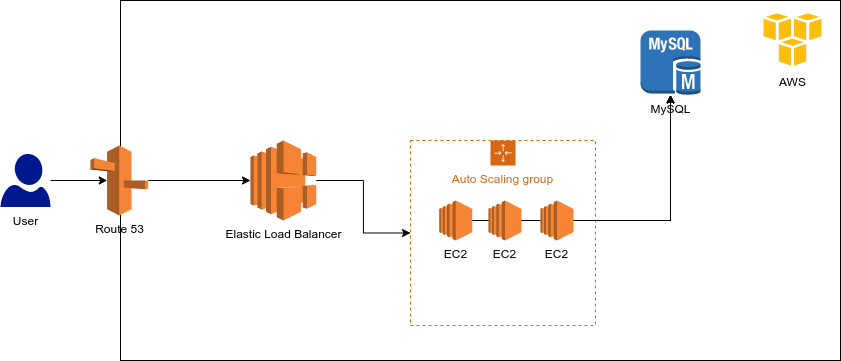

The diagram above was exported from draw.io. Its source (the exported page's mxGraphModel, read from the mxfile embedded in the PNG):
<mxGraphModel dx="1492" dy="478" grid="1" gridSize="10" guides="1" tooltips="1" connect="1" arrows="1" fold="1" page="1" pageScale="1" pageWidth="850" pageHeight="1100" math="0" shadow="0">
  <root>
    <mxCell id="0" />
    <mxCell id="1" parent="0" />
    <mxCell id="2" value="" style="rounded=0;whiteSpace=wrap;html=1;" vertex="1" parent="1">
      <mxGeometry x="90" y="500" width="720" height="360" as="geometry" />
    </mxCell>
    <mxCell id="3" value="AWS" style="dashed=0;outlineConnect=0;html=1;align=center;labelPosition=center;verticalLabelPosition=bottom;verticalAlign=top;shape=mxgraph.weblogos.aws" vertex="1" parent="1">
      <mxGeometry x="730" y="510" width="63.6" height="58.400000000000006" as="geometry" />
    </mxCell>
    <mxCell id="5" value="Auto Scaling group" style="points=[[0,0],[0.25,0],[0.5,0],[0.75,0],[1,0],[1,0.25],[1,0.5],[1,0.75],[1,1],[0.75,1],[0.5,1],[0.25,1],[0,1],[0,0.75],[0,0.5],[0,0.25]];outlineConnect=0;gradientColor=none;html=1;whiteSpace=wrap;fontSize=12;fontStyle=0;shape=mxgraph.aws4.groupCenter;grIcon=mxgraph.aws4.group_auto_scaling_group;grStroke=1;strokeColor=#D86613;fillColor=none;verticalAlign=top;align=center;fontColor=#D86613;dashed=1;spacingTop=25;" vertex="1" parent="1">
      <mxGeometry x="380" y="640" width="185" height="185" as="geometry" />
    </mxCell>
    <mxCell id="17" style="edgeStyle=orthogonalEdgeStyle;rounded=0;orthogonalLoop=1;jettySize=auto;html=1;" edge="1" parent="1" source="7" target="5">
      <mxGeometry relative="1" as="geometry" />
    </mxCell>
    <mxCell id="7" value="Elastic Load Balancer&lt;br&gt;" style="outlineConnect=0;dashed=0;verticalLabelPosition=bottom;verticalAlign=top;align=center;html=1;shape=mxgraph.aws3.elastic_load_balancing;fillColor=#F58534;gradientColor=none;" vertex="1" parent="1">
      <mxGeometry x="220" y="640" width="65.81" height="80" as="geometry" />
    </mxCell>
    <mxCell id="19" style="edgeStyle=orthogonalEdgeStyle;rounded=0;orthogonalLoop=1;jettySize=auto;html=1;" edge="1" parent="1" source="8" target="15">
      <mxGeometry relative="1" as="geometry" />
    </mxCell>
    <mxCell id="8" value="EC2" style="outlineConnect=0;dashed=0;verticalLabelPosition=bottom;verticalAlign=top;align=center;html=1;shape=mxgraph.aws3.ec2;fillColor=#F58534;gradientColor=none;" vertex="1" parent="1">
      <mxGeometry x="408.8" y="700" width="32.9" height="40" as="geometry" />
    </mxCell>
    <mxCell id="20" style="edgeStyle=orthogonalEdgeStyle;rounded=0;orthogonalLoop=1;jettySize=auto;html=1;" edge="1" parent="1" source="9" target="15">
      <mxGeometry relative="1" as="geometry" />
    </mxCell>
    <mxCell id="9" value="EC2" style="outlineConnect=0;dashed=0;verticalLabelPosition=bottom;verticalAlign=top;align=center;html=1;shape=mxgraph.aws3.ec2;fillColor=#F58534;gradientColor=none;" vertex="1" parent="1">
      <mxGeometry x="458" y="700" width="32.9" height="40" as="geometry" />
    </mxCell>
    <mxCell id="21" style="edgeStyle=orthogonalEdgeStyle;rounded=0;orthogonalLoop=1;jettySize=auto;html=1;" edge="1" parent="1" source="10" target="15">
      <mxGeometry relative="1" as="geometry" />
    </mxCell>
    <mxCell id="10" value="EC2" style="outlineConnect=0;dashed=0;verticalLabelPosition=bottom;verticalAlign=top;align=center;html=1;shape=mxgraph.aws3.ec2;fillColor=#F58534;gradientColor=none;" vertex="1" parent="1">
      <mxGeometry x="510" y="700" width="32.9" height="40" as="geometry" />
    </mxCell>
    <mxCell id="14" style="edgeStyle=orthogonalEdgeStyle;rounded=0;orthogonalLoop=1;jettySize=auto;html=1;entryX=0.29;entryY=0.5;entryDx=0;entryDy=0;entryPerimeter=0;" edge="1" parent="1" source="11" target="12">
      <mxGeometry relative="1" as="geometry" />
    </mxCell>
    <mxCell id="11" value="User&lt;br&gt;" style="aspect=fixed;pointerEvents=1;shadow=0;dashed=0;html=1;strokeColor=none;labelPosition=center;verticalLabelPosition=bottom;verticalAlign=top;align=center;fillColor=#00188D;shape=mxgraph.azure.user" vertex="1" parent="1">
      <mxGeometry x="-30" y="653.4" width="50" height="53.19" as="geometry" />
    </mxCell>
    <mxCell id="16" style="edgeStyle=orthogonalEdgeStyle;rounded=0;orthogonalLoop=1;jettySize=auto;html=1;" edge="1" parent="1" source="12" target="7">
      <mxGeometry relative="1" as="geometry" />
    </mxCell>
    <mxCell id="12" value="Route 53&lt;br&gt;" style="outlineConnect=0;dashed=0;verticalLabelPosition=bottom;verticalAlign=top;align=center;html=1;shape=mxgraph.aws3.route_53;fillColor=#F58536;gradientColor=none;" vertex="1" parent="1">
      <mxGeometry x="60" y="645" width="57.72" height="70" as="geometry" />
    </mxCell>
    <mxCell id="15" value="MySQL" style="outlineConnect=0;dashed=0;verticalLabelPosition=bottom;verticalAlign=top;align=center;html=1;shape=mxgraph.aws3.mysql_db_instance;fillColor=#2E73B8;gradientColor=none;" vertex="1" parent="1">
      <mxGeometry x="610" y="530" width="60" height="64.5" as="geometry" />
    </mxCell>
  </root>
</mxGraphModel>